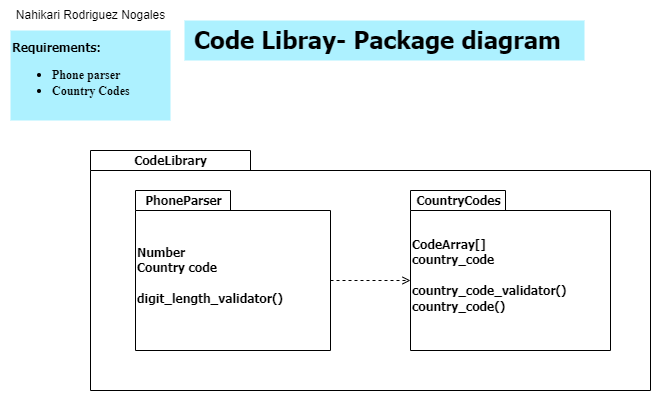

The diagram above was exported from draw.io. Its source (the exported page's mxGraphModel, read from the mxfile embedded in the PNG):
<mxGraphModel dx="1290" dy="541" grid="1" gridSize="10" guides="1" tooltips="1" connect="1" arrows="1" fold="1" page="1" pageScale="1" pageWidth="827" pageHeight="1169" background="#ffffff" math="0" shadow="0">
  <root>
    <mxCell id="0" />
    <mxCell id="1" parent="0" />
    <mxCell id="0XnVakWa5naRY_s_oxba-1" value="" style="rounded=0;whiteSpace=wrap;html=1;fillColor=none;strokeColor=none;" parent="1" vertex="1">
      <mxGeometry x="30" y="30" width="660" height="380" as="geometry" />
    </mxCell>
    <mxCell id="g3cAs3WenKKja_YBL_dD-2" value="&lt;div style=&quot;text-align: justify;&quot;&gt;&lt;span style=&quot;font-family: Tahoma; background-color: initial;&quot;&gt;Requirements:&lt;/span&gt;&lt;/div&gt;&lt;ul&gt;&lt;li style=&quot;text-align: justify;&quot;&gt;&lt;font face=&quot;MxCi00rMa6z7K3XxPMj-&quot;&gt;Phone parser&lt;/font&gt;&lt;/li&gt;&lt;li style=&quot;text-align: justify;&quot;&gt;&lt;font face=&quot;MxCi00rMa6z7K3XxPMj-&quot;&gt;Country Codes&lt;/font&gt;&lt;/li&gt;&lt;/ul&gt;" style="text;html=1;strokeColor=none;fillColor=#ADF1FF;align=left;verticalAlign=middle;whiteSpace=wrap;rounded=0;fontFamily=Coming Soon;fontSource=https%3A%2F%2Ffonts.googleapis.com%2Fcss%3Ffamily%3DComing%2BSoon;fontStyle=1" parent="1" vertex="1">
      <mxGeometry x="40" y="40" width="160" height="90" as="geometry" />
    </mxCell>
    <mxCell id="g3cAs3WenKKja_YBL_dD-4" value="" style="shape=folder;fontStyle=1;spacingTop=10;tabWidth=160;tabHeight=20;tabPosition=left;html=1;whiteSpace=wrap;" parent="1" vertex="1">
      <mxGeometry x="120" y="160" width="560" height="240" as="geometry" />
    </mxCell>
    <mxCell id="g3cAs3WenKKja_YBL_dD-5" value="&lt;font face=&quot;Tahoma&quot;&gt;CodeLibrary&lt;/font&gt;" style="text;align=center;fontStyle=1;verticalAlign=middle;spacingLeft=3;spacingRight=3;strokeColor=none;rotatable=0;points=[[0,0.5],[1,0.5]];portConstraint=eastwest;html=1;" parent="1" vertex="1">
      <mxGeometry x="120" y="160" width="160" height="20" as="geometry" />
    </mxCell>
    <mxCell id="g3cAs3WenKKja_YBL_dD-10" style="edgeStyle=orthogonalEdgeStyle;rounded=0;orthogonalLoop=1;jettySize=auto;html=1;exitX=0;exitY=0;exitDx=195;exitDy=90;exitPerimeter=0;entryX=0;entryY=0;entryDx=0;entryDy=90;entryPerimeter=0;dashed=1;endArrow=open;endFill=0;" parent="1" source="g3cAs3WenKKja_YBL_dD-6" target="g3cAs3WenKKja_YBL_dD-8" edge="1">
      <mxGeometry relative="1" as="geometry" />
    </mxCell>
    <mxCell id="g3cAs3WenKKja_YBL_dD-6" value="&lt;blockquote style=&quot;margin: 0 0 0 40px; border: none; padding: 0px;&quot;&gt;&lt;/blockquote&gt;&lt;font face=&quot;Tahoma&quot;&gt;&lt;span style=&quot;background-color: initial;&quot;&gt;Number&lt;/span&gt;&lt;br&gt;Country code&lt;br&gt;&lt;br&gt;digit_length_validator()&lt;/font&gt;" style="shape=folder;fontStyle=1;spacingTop=10;tabWidth=95;tabHeight=20;tabPosition=left;html=1;whiteSpace=wrap;align=left;" parent="1" vertex="1">
      <mxGeometry x="165" y="200" width="195" height="160" as="geometry" />
    </mxCell>
    <mxCell id="g3cAs3WenKKja_YBL_dD-7" value="&lt;font face=&quot;Tahoma&quot;&gt;PhoneParser&lt;/font&gt;" style="text;align=center;fontStyle=1;verticalAlign=middle;spacingLeft=3;spacingRight=3;strokeColor=none;rotatable=0;points=[[0,0.5],[1,0.5]];portConstraint=eastwest;html=1;" parent="1" vertex="1">
      <mxGeometry x="165" y="200" width="95" height="20" as="geometry" />
    </mxCell>
    <mxCell id="g3cAs3WenKKja_YBL_dD-8" value="&lt;font face=&quot;Tahoma&quot;&gt;CodeArray[]&lt;br&gt;country_code&lt;br&gt;&lt;br&gt;country_code_validator()&lt;br&gt;country_code()&lt;/font&gt;" style="shape=folder;fontStyle=1;spacingTop=10;tabWidth=95;tabHeight=20;tabPosition=left;html=1;whiteSpace=wrap;align=left;" parent="1" vertex="1">
      <mxGeometry x="440" y="200" width="200" height="160" as="geometry" />
    </mxCell>
    <mxCell id="g3cAs3WenKKja_YBL_dD-9" value="&lt;font face=&quot;Tahoma&quot;&gt;CountryCodes&lt;/font&gt;" style="text;align=center;fontStyle=1;verticalAlign=middle;spacingLeft=3;spacingRight=3;strokeColor=none;rotatable=0;points=[[0,0.5],[1,0.5]];portConstraint=eastwest;html=1;" parent="1" vertex="1">
      <mxGeometry x="440" y="200" width="95" height="20" as="geometry" />
    </mxCell>
    <mxCell id="kgriKYpCIEh6DLhdeSnJ-1" value="&lt;font style=&quot;font-size: 24px;&quot; face=&quot;Tahoma&quot;&gt;&lt;b&gt;Code Libray- Package diagram&amp;nbsp;&amp;nbsp;&lt;/b&gt;&lt;/font&gt;" style="text;html=1;align=center;verticalAlign=middle;resizable=0;points=[];autosize=1;strokeColor=none;fillColor=#ADF1FF;" vertex="1" parent="1">
      <mxGeometry x="214" y="30" width="400" height="40" as="geometry" />
    </mxCell>
    <mxCell id="kgriKYpCIEh6DLhdeSnJ-2" value="Nahikari Rodriguez Nogales" style="text;html=1;align=center;verticalAlign=middle;resizable=0;points=[];autosize=1;strokeColor=none;fillColor=none;" vertex="1" parent="1">
      <mxGeometry x="35" y="10" width="170" height="30" as="geometry" />
    </mxCell>
  </root>
</mxGraphModel>